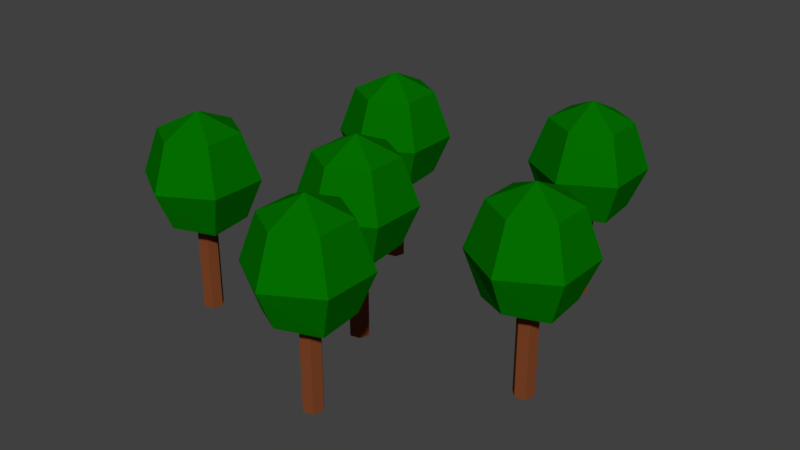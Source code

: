 # Source: InnerTrees.blend  (saved by Blender 2.78.0; exported with 4.5.12 LTS)
import bpy
from mathutils import Matrix  # noqa: F401  (used for matrix-valued properties, if any)

bpy.ops.wm.read_factory_settings(use_empty=True)
scene = bpy.context.scene
scene.name = 'Scene'

# ---- collections
col_collection_1 = bpy.data.collections.new('Collection 1'); scene.collection.children.link(col_collection_1)

# ---- materials (node trees are filled in below, after node groups)
mat_trunk = bpy.data.materials.new('Trunk')
mat_trunk.alpha_threshold = 0.0
mat_trunk.use_transparent_shadow = False
mat_trunk.diffuse_color = (0.196, 0.05423, 0.01868, 1.0)
mat_trunk.roughness = 0.5
mat_leaves = bpy.data.materials.new('Leaves')
mat_leaves.alpha_threshold = 0.0
mat_leaves.use_transparent_shadow = False
mat_leaves.diffuse_color = (0.001224, 0.1574, 0.0, 1.0)
mat_leaves.roughness = 0.5

# ---- material node trees

# ---- world
world_world = bpy.data.worlds.new('World'); scene.world = world_world
world_world.color = (0.05088, 0.05088, 0.05088)
world_world.use_sun_shadow = False
world_world.sun_shadow_jitter_overblur = 0.0
world_world.cycles.sampling_method = 'MANUAL'

# ---- meshes
me_cylinder_001 = bpy.data.meshes.new('Cylinder.001')
me_cylinder_001.from_pydata([(0.02747, -0.1337, 0.2853), (0.02747, -0.1337, 0.002991), (0.00978, -0.115, 0.2853), (0.00978, -0.115, 0.002991), (0.01713, -0.09029, 0.2853), (0.01713, -0.09029, 0.002991), (0.04217, -0.08432, 0.2853), (0.04217, -0.08432, 0.002991), (0.05986, -0.103, 0.2853), (0.05986, -0.103, 0.002991), (0.05251, -0.1277, 0.2853), (0.05251, -0.1277, 0.002991), (0.03482, -0.008345, 0.462), (0.03482, 0.03334, 0.3477), (0.03482, -0.008345, 0.2355), (0.122, -0.05867, 0.462), (0.1581, -0.03782, 0.3477), (0.122, -0.05867, 0.2481), (0.122, -0.1593, 0.462), (0.1581, -0.1802, 0.3477), (0.122, -0.1593, 0.2384), (0.03482, -0.2096, 0.462), (0.03482, -0.2513, 0.3477), (0.03482, -0.2096, 0.2496), (0.03482, -0.109, 0.5093), (-0.05234, -0.1593, 0.462), (-0.08844, -0.1802, 0.3477), (-0.05234, -0.1593, 0.2362), (-0.05234, -0.05867, 0.462), (-0.08844, -0.03782, 0.3477), (-0.05234, -0.05867, 0.2496), (-0.1643, 0.225, 0.2853), (-0.1643, 0.225, 0.002991), (-0.1819, 0.2437, 0.2853), (-0.1819, 0.2437, 0.002991), (-0.1746, 0.2684, 0.2853), (-0.1746, 0.2684, 0.002991), (-0.1496, 0.2744, 0.2853), (-0.1496, 0.2744, 0.002991), (-0.1319, 0.2557, 0.2853), (-0.1319, 0.2557, 0.002991), (-0.1392, 0.231, 0.2853), (-0.1392, 0.231, 0.002991), (-0.1569, 0.3503, 0.462), (-0.1569, 0.392, 0.3477), (-0.1569, 0.3503, 0.2355), (-0.06975, 0.3, 0.462), (-0.03364, 0.3209, 0.3477), (-0.06975, 0.3, 0.2481), (-0.06975, 0.1994, 0.462), (-0.03364, 0.1785, 0.3477), (-0.06975, 0.1994, 0.2384), (-0.1569, 0.1491, 0.462), (-0.1569, 0.1074, 0.3477), (-0.1569, 0.1491, 0.2496), (-0.1569, 0.2497, 0.5093), (-0.2441, 0.1994, 0.462), (-0.2802, 0.1785, 0.3477), (-0.2441, 0.1994, 0.2362), (-0.2441, 0.3, 0.462), (-0.2802, 0.3209, 0.3477), (-0.2441, 0.3, 0.2496), (-0.3385, -0.2626, 0.2853), (-0.3385, -0.2626, 0.002991), (-0.3562, -0.2439, 0.2853), (-0.3562, -0.2439, 0.002991), (-0.3489, -0.2192, 0.2853), (-0.3489, -0.2192, 0.002991), (-0.3238, -0.2133, 0.2853), (-0.3238, -0.2133, 0.002991), (-0.3062, -0.232, 0.2853), (-0.3062, -0.232, 0.002991), (-0.3135, -0.2566, 0.2853), (-0.3135, -0.2566, 0.002991), (-0.3312, -0.1373, 0.462), (-0.3312, -0.0956, 0.3477), (-0.3312, -0.1373, 0.2355), (-0.244, -0.1876, 0.462), (-0.2079, -0.1668, 0.3477), (-0.244, -0.1876, 0.2481), (-0.244, -0.2883, 0.462), (-0.2079, -0.3091, 0.3477), (-0.244, -0.2883, 0.2384), (-0.3312, -0.3386, 0.462), (-0.3312, -0.3803, 0.3477), (-0.3312, -0.3386, 0.2496), (-0.3312, -0.2379, 0.5093), (-0.4184, -0.2883, 0.462), (-0.4545, -0.3091, 0.3477), (-0.4184, -0.2883, 0.2362), (-0.4184, -0.1876, 0.462), (-0.4545, -0.1668, 0.3477), (-0.4184, -0.1876, 0.2496), (0.1486, -0.4173, 0.2853), (0.1486, -0.4173, 0.002991), (0.1309, -0.3986, 0.2853), (0.1309, -0.3986, 0.002991), (0.1382, -0.374, 0.2853), (0.1382, -0.374, 0.002991), (0.1633, -0.368, 0.2853), (0.1633, -0.368, 0.002991), (0.1809, -0.3867, 0.2853), (0.1809, -0.3867, 0.002991), (0.1736, -0.4114, 0.2853), (0.1736, -0.4114, 0.002991), (0.1559, -0.292, 0.462), (0.1559, -0.2503, 0.3477), (0.1559, -0.292, 0.2355), (0.2431, -0.3424, 0.462), (0.2792, -0.3215, 0.3477), (0.2431, -0.3424, 0.2481), (0.2431, -0.443, 0.462), (0.2792, -0.4638, 0.3477), (0.2431, -0.443, 0.2384), (0.1559, -0.4933, 0.462), (0.1559, -0.535, 0.3477), (0.1559, -0.4933, 0.2496), (0.1559, -0.3927, 0.5093), (0.06874, -0.443, 0.462), (0.03264, -0.4638, 0.3477), (0.06874, -0.443, 0.2362), (0.06874, -0.3424, 0.462), (0.03264, -0.3215, 0.3477), (0.06874, -0.3424, 0.2496), (0.4616, -0.08826, 0.2853), (0.4616, -0.08826, 0.002991), (0.4439, -0.06956, 0.2853), (0.4439, -0.06956, 0.002991), (0.4512, -0.04488, 0.2853), (0.4512, -0.04488, 0.002991), (0.4763, -0.03891, 0.2853), (0.4763, -0.03891, 0.002991), (0.494, -0.05762, 0.2853), (0.494, -0.05762, 0.002991), (0.4866, -0.08229, 0.2853), (0.4866, -0.08229, 0.002991), (0.4689, 0.03706, 0.462), (0.4689, 0.07875, 0.3477), (0.4689, 0.03706, 0.2355), (0.5561, -0.01326, 0.462), (0.5922, 0.007581, 0.3477), (0.5561, -0.01326, 0.2481), (0.5561, -0.1139, 0.462), (0.5922, -0.1348, 0.3477), (0.5561, -0.1139, 0.2384), (0.4689, -0.1642, 0.462), (0.4689, -0.2059, 0.3477), (0.4689, -0.1642, 0.2496), (0.4689, -0.06359, 0.5093), (0.3818, -0.1139, 0.462), (0.3457, -0.1348, 0.3477), (0.3818, -0.1139, 0.2362), (0.3818, -0.01326, 0.462), (0.3457, 0.007581, 0.3477), (0.3818, -0.01326, 0.2496), (0.317, 0.3655, 0.2853), (0.317, 0.3655, 0.002991), (0.2993, 0.3842, 0.2853), (0.2993, 0.3842, 0.002991), (0.3067, 0.4089, 0.2853), (0.3067, 0.4089, 0.002991), (0.3317, 0.4149, 0.2853), (0.3317, 0.4149, 0.002991), (0.3494, 0.3962, 0.2853), (0.3494, 0.3962, 0.002991), (0.342, 0.3715, 0.2853), (0.342, 0.3715, 0.002991), (0.3244, 0.4909, 0.462), (0.3244, 0.5325, 0.3477), (0.3244, 0.4909, 0.2355), (0.4115, 0.4405, 0.462), (0.4476, 0.4614, 0.3477), (0.4115, 0.4405, 0.2481), (0.4115, 0.3399, 0.462), (0.4476, 0.319, 0.3477), (0.4115, 0.3399, 0.2384), (0.3244, 0.2896, 0.462), (0.3244, 0.2479, 0.3477), (0.3244, 0.2896, 0.2496), (0.3244, 0.3902, 0.5093), (0.2372, 0.3399, 0.462), (0.2011, 0.319, 0.3477), (0.2372, 0.3399, 0.2362), (0.2372, 0.4405, 0.462), (0.2011, 0.4614, 0.3477), (0.2372, 0.4405, 0.2496)], [], [(2, 4, 5, 3), (4, 6, 7, 5), (10, 0, 1, 11), (6, 8, 9, 7), (8, 10, 11, 9), (0, 2, 3, 1), (18, 15, 24, 21), (13, 12, 15, 16), (14, 13, 16, 17), (16, 15, 18, 19), (17, 16, 19, 20), (19, 18, 21, 22), (20, 19, 22, 23), (12, 28, 24, 15), (22, 21, 25, 26), (23, 22, 26, 27), (27, 26, 29, 30), (26, 25, 28, 29), (30, 29, 13, 14), (29, 28, 12, 13), (25, 21, 24, 28), (14, 17, 20, 23, 27, 30), (33, 35, 36, 34), (35, 37, 38, 36), (41, 31, 32, 42), (37, 39, 40, 38), (39, 41, 42, 40), (31, 33, 34, 32), (49, 46, 55, 52), (44, 43, 46, 47), (45, 44, 47, 48), (47, 46, 49, 50), (48, 47, 50, 51), (50, 49, 52, 53), (51, 50, 53, 54), (43, 59, 55, 46), (53, 52, 56, 57), (54, 53, 57, 58), (58, 57, 60, 61), (57, 56, 59, 60), (61, 60, 44, 45), (60, 59, 43, 44), (56, 52, 55, 59), (45, 48, 51, 54, 58, 61), (64, 66, 67, 65), (66, 68, 69, 67), (72, 62, 63, 73), (68, 70, 71, 69), (70, 72, 73, 71), (62, 64, 65, 63), (80, 77, 86, 83), (75, 74, 77, 78), (76, 75, 78, 79), (78, 77, 80, 81), (79, 78, 81, 82), (81, 80, 83, 84), (82, 81, 84, 85), (74, 90, 86, 77), (84, 83, 87, 88), (85, 84, 88, 89), (89, 88, 91, 92), (88, 87, 90, 91), (92, 91, 75, 76), (91, 90, 74, 75), (87, 83, 86, 90), (76, 79, 82, 85, 89, 92), (95, 97, 98, 96), (97, 99, 100, 98), (103, 93, 94, 104), (99, 101, 102, 100), (101, 103, 104, 102), (93, 95, 96, 94), (111, 108, 117, 114), (106, 105, 108, 109), (107, 106, 109, 110), (109, 108, 111, 112), (110, 109, 112, 113), (112, 111, 114, 115), (113, 112, 115, 116), (105, 121, 117, 108), (115, 114, 118, 119), (116, 115, 119, 120), (120, 119, 122, 123), (119, 118, 121, 122), (123, 122, 106, 107), (122, 121, 105, 106), (118, 114, 117, 121), (107, 110, 113, 116, 120, 123), (126, 128, 129, 127), (128, 130, 131, 129), (134, 124, 125, 135), (130, 132, 133, 131), (132, 134, 135, 133), (124, 126, 127, 125), (142, 139, 148, 145), (137, 136, 139, 140), (138, 137, 140, 141), (140, 139, 142, 143), (141, 140, 143, 144), (143, 142, 145, 146), (144, 143, 146, 147), (136, 152, 148, 139), (146, 145, 149, 150), (147, 146, 150, 151), (151, 150, 153, 154), (150, 149, 152, 153), (154, 153, 137, 138), (153, 152, 136, 137), (149, 145, 148, 152), (138, 141, 144, 147, 151, 154), (157, 159, 160, 158), (159, 161, 162, 160), (165, 155, 156, 166), (161, 163, 164, 162), (163, 165, 166, 164), (155, 157, 158, 156), (173, 170, 179, 176), (168, 167, 170, 171), (169, 168, 171, 172), (171, 170, 173, 174), (172, 171, 174, 175), (174, 173, 176, 177), (175, 174, 177, 178), (167, 183, 179, 170), (177, 176, 180, 181), (178, 177, 181, 182), (182, 181, 184, 185), (181, 180, 183, 184), (185, 184, 168, 169), (184, 183, 167, 168), (180, 176, 179, 183), (169, 172, 175, 178, 182, 185)])
me_cylinder_001.polygons.foreach_set('material_index', [0, 0, 0, 0, 0, 0, 1, 1, 1, 1, 1, 1, 1, 1, 1, 1, 1, 1, 1, 1, 1, 1, 0, 0, 0, 0, 0, 0, 1, 1, 1, 1, 1, 1, 1, 1, 1, 1, 1, 1, 1, 1, 1, 1, 0, 0, 0, 0, 0, 0, 1, 1, 1, 1, 1, 1, 1, 1, 1, 1, 1, 1, 1, 1, 1, 1, 0, 0, 0, 0, 0, 0, 1, 1, 1, 1, 1, 1, 1, 1, 1, 1, 1, 1, 1, 1, 1, 1, 0, 0, 0, 0, 0, 0, 1, 1, 1, 1, 1, 1, 1, 1, 1, 1, 1, 1, 1, 1, 1, 1, 0, 0, 0, 0, 0, 0, 1, 1, 1, 1, 1, 1, 1, 1, 1, 1, 1, 1, 1, 1, 1, 1])
me_cylinder_001.materials.append(mat_trunk)
me_cylinder_001.materials.append(mat_leaves)
me_cylinder_001.use_remesh_preserve_volume = False
me_cylinder_001.use_remesh_preserve_attributes = False
me_cylinder_001.use_mirror_vertex_groups = False
me_cylinder_001.update()

# ---- objects
ob_trees = bpy.data.objects.new('Trees', me_cylinder_001)

# ---- transforms, parenting, visibility, modifiers, constraints
ob_trees.location = (0.0, 0.0, 0.0)
ob_trees.lineart.crease_threshold = 0.0

# ---- collection membership
col_collection_1.objects.link(ob_trees)

# ---- scene / render settings (as saved in the file)
scene.frame_start = 1; scene.frame_end = 250; scene.frame_set(1)
scene.render.engine = 'BLENDER_EEVEE_NEXT'
scene.render.resolution_percentage = 50
scene.render.dither_intensity = 0.0
scene.cycles.use_denoising = False
scene.cycles.samples = 128
scene.cycles.sampling_pattern = 'TABULATED_SOBOL'
scene.cycles.light_sampling_threshold = 0.0
scene.cycles.use_adaptive_sampling = False
scene.cycles.use_light_tree = False
scene.cycles.blur_glossy = 0.0
scene.cycles.sample_clamp_indirect = 0.0
scene.view_settings.view_transform = 'Standard'
bpy.context.view_layer.update()

# ---- added for rendering (the .blend has no active camera and no usable light): camera, sun
cam_auto = bpy.data.cameras.new('AutoCamera')
cam_auto.lens = 50.0
cam_auto.sensor_width = 36.0
cam_auto.clip_end = 1000.0
ob_auto_camera = bpy.data.objects.new('AutoCamera', cam_auto)
scene.collection.objects.link(ob_auto_camera)
ob_auto_camera.location = (1.52928, -1.75373, 1.42449)
ob_auto_camera.rotation_euler = (1.09748, -7.21219e-08, 0.694738)
scene.camera = ob_auto_camera
light_auto_sun = bpy.data.lights.new('AutoSun', 'SUN')
light_auto_sun.energy = 3.0
light_auto_sun.angle = 0.0523599
ob_auto_sun = bpy.data.objects.new('AutoSun', light_auto_sun)
scene.collection.objects.link(ob_auto_sun)
ob_auto_sun.rotation_euler = (0.872665, 0.174533, 0.523599)
bpy.context.view_layer.update()
